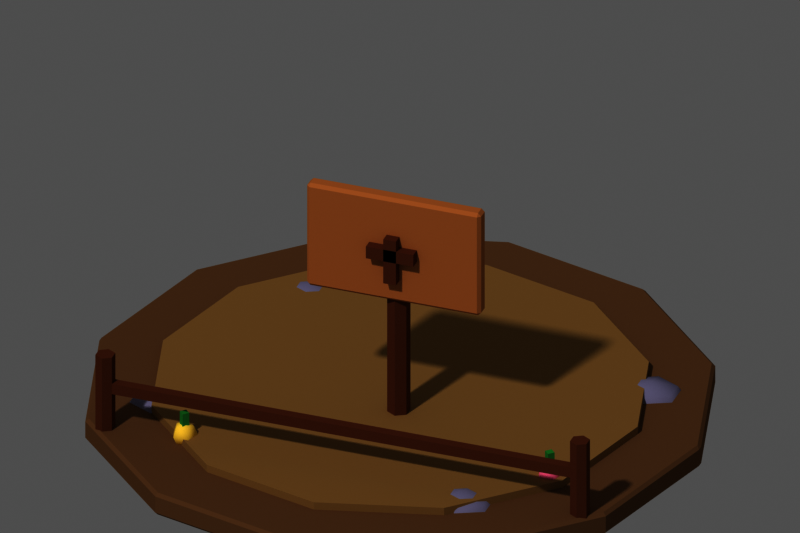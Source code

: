 # Source: plot_empty.blend  (saved by Blender 5.3.31; exported with 4.5.12 LTS)
import bpy
from mathutils import Matrix  # noqa: F401  (used for matrix-valued properties, if any)

bpy.ops.wm.read_factory_settings(use_empty=True)
scene = bpy.context.scene
scene.name = 'Scene'

# ---- materials (node trees are filled in below, after node groups)
mat_m_8a6a4a = bpy.data.materials.new('m_8a6a4a')
mat_m_8a6a4a.diffuse_color = (0.2542, 0.1441, 0.06848, 1.0)
mat_m_a98a5a = bpy.data.materials.new('m_a98a5a')
mat_m_a98a5a.diffuse_color = (0.3968, 0.2542, 0.1022, 1.0)
mat_m_9a96ae = bpy.data.materials.new('m_9a96ae')
mat_m_9a96ae.diffuse_color = (0.3231, 0.305, 0.4233, 1.0)
mat_m_7a4a30 = bpy.data.materials.new('m_7a4a30')
mat_m_7a4a30.diffuse_color = (0.1946, 0.06848, 0.02956, 1.0)
mat_m_c98f5a = bpy.data.materials.new('m_c98f5a')
mat_m_c98f5a.diffuse_color = (0.5841, 0.2747, 0.1022, 1.0)
mat_m_ffe066 = bpy.data.materials.new('m_ffe066')
mat_m_ffe066.diffuse_color = (1.0, 0.7454, 0.1329, 1.0)
mat_m_4aa856 = bpy.data.materials.new('m_4aa856')
mat_m_4aa856.diffuse_color = (0.06848, 0.3916, 0.09306, 1.0)
mat_m_ff8fb3 = bpy.data.materials.new('m_ff8fb3')
mat_m_ff8fb3.diffuse_color = (1.0, 0.2747, 0.4508, 1.0)
mat_m_ffffff = bpy.data.materials.new('m_ffffff')
mat_m_ffffff.diffuse_color = (1.0, 1.0, 1.0, 1.0)

# ---- material node trees
mat_m_8a6a4a.use_nodes = True; mat_m_8a6a4a.node_tree.nodes.clear()
_N = mat_m_8a6a4a.node_tree.nodes; _L = mat_m_8a6a4a.node_tree.links
n0 = _N.new('ShaderNodeOutputMaterial'); n0.name = 'Material Output'; n0.location = (0, 0)
n1 = _N.new('ShaderNodeBsdfPrincipled'); n1.name = 'Principled BSDF'; n1.location = (0, 0)
n1.inputs[0].default_value = (0.2542, 0.1441, 0.06848, 1.0)
n1.inputs[2].default_value = 1.0
n1.inputs[10].default_value = 0.005
n1.inputs[13].default_value = 0.0
_L.new(n1.outputs[0], n0.inputs[0])
n0.is_active_output = True
mat_m_a98a5a.use_nodes = True; mat_m_a98a5a.node_tree.nodes.clear()
_N = mat_m_a98a5a.node_tree.nodes; _L = mat_m_a98a5a.node_tree.links
n0 = _N.new('ShaderNodeOutputMaterial'); n0.name = 'Material Output'; n0.location = (0, 0)
n1 = _N.new('ShaderNodeBsdfPrincipled'); n1.name = 'Principled BSDF'; n1.location = (0, 0)
n1.inputs[0].default_value = (0.3968, 0.2542, 0.1022, 1.0)
n1.inputs[2].default_value = 1.0
n1.inputs[10].default_value = 0.005
n1.inputs[13].default_value = 0.0
_L.new(n1.outputs[0], n0.inputs[0])
n0.is_active_output = True
mat_m_9a96ae.use_nodes = True; mat_m_9a96ae.node_tree.nodes.clear()
_N = mat_m_9a96ae.node_tree.nodes; _L = mat_m_9a96ae.node_tree.links
n0 = _N.new('ShaderNodeOutputMaterial'); n0.name = 'Material Output'; n0.location = (0, 0)
n1 = _N.new('ShaderNodeBsdfPrincipled'); n1.name = 'Principled BSDF'; n1.location = (0, 0)
n1.inputs[0].default_value = (0.3231, 0.305, 0.4233, 1.0)
n1.inputs[2].default_value = 1.0
n1.inputs[10].default_value = 0.005
n1.inputs[13].default_value = 0.0
_L.new(n1.outputs[0], n0.inputs[0])
n0.is_active_output = True
mat_m_7a4a30.use_nodes = True; mat_m_7a4a30.node_tree.nodes.clear()
_N = mat_m_7a4a30.node_tree.nodes; _L = mat_m_7a4a30.node_tree.links
n0 = _N.new('ShaderNodeOutputMaterial'); n0.name = 'Material Output'; n0.location = (0, 0)
n1 = _N.new('ShaderNodeBsdfPrincipled'); n1.name = 'Principled BSDF'; n1.location = (0, 0)
n1.inputs[0].default_value = (0.1946, 0.06848, 0.02956, 1.0)
n1.inputs[2].default_value = 1.0
n1.inputs[10].default_value = 0.005
n1.inputs[13].default_value = 0.0
_L.new(n1.outputs[0], n0.inputs[0])
n0.is_active_output = True
mat_m_c98f5a.use_nodes = True; mat_m_c98f5a.node_tree.nodes.clear()
_N = mat_m_c98f5a.node_tree.nodes; _L = mat_m_c98f5a.node_tree.links
n0 = _N.new('ShaderNodeOutputMaterial'); n0.name = 'Material Output'; n0.location = (0, 0)
n1 = _N.new('ShaderNodeBsdfPrincipled'); n1.name = 'Principled BSDF'; n1.location = (0, 0)
n1.inputs[0].default_value = (0.5841, 0.2747, 0.1022, 1.0)
n1.inputs[2].default_value = 1.0
n1.inputs[10].default_value = 0.005
n1.inputs[13].default_value = 0.0
_L.new(n1.outputs[0], n0.inputs[0])
n0.is_active_output = True
mat_m_ffe066.use_nodes = True; mat_m_ffe066.node_tree.nodes.clear()
_N = mat_m_ffe066.node_tree.nodes; _L = mat_m_ffe066.node_tree.links
n0 = _N.new('ShaderNodeOutputMaterial'); n0.name = 'Material Output'; n0.location = (0, 0)
n1 = _N.new('ShaderNodeBsdfPrincipled'); n1.name = 'Principled BSDF'; n1.location = (0, 0)
n1.inputs[0].default_value = (1.0, 0.7454, 0.1329, 1.0)
n1.inputs[2].default_value = 1.0
n1.inputs[10].default_value = 0.005
n1.inputs[13].default_value = 0.0
_L.new(n1.outputs[0], n0.inputs[0])
n0.is_active_output = True
mat_m_4aa856.use_nodes = True; mat_m_4aa856.node_tree.nodes.clear()
_N = mat_m_4aa856.node_tree.nodes; _L = mat_m_4aa856.node_tree.links
n0 = _N.new('ShaderNodeOutputMaterial'); n0.name = 'Material Output'; n0.location = (0, 0)
n1 = _N.new('ShaderNodeBsdfPrincipled'); n1.name = 'Principled BSDF'; n1.location = (0, 0)
n1.inputs[0].default_value = (0.06848, 0.3916, 0.09306, 1.0)
n1.inputs[2].default_value = 1.0
n1.inputs[10].default_value = 0.005
n1.inputs[13].default_value = 0.0
_L.new(n1.outputs[0], n0.inputs[0])
n0.is_active_output = True
mat_m_ff8fb3.use_nodes = True; mat_m_ff8fb3.node_tree.nodes.clear()
_N = mat_m_ff8fb3.node_tree.nodes; _L = mat_m_ff8fb3.node_tree.links
n0 = _N.new('ShaderNodeOutputMaterial'); n0.name = 'Material Output'; n0.location = (0, 0)
n1 = _N.new('ShaderNodeBsdfPrincipled'); n1.name = 'Principled BSDF'; n1.location = (0, 0)
n1.inputs[0].default_value = (1.0, 0.2747, 0.4508, 1.0)
n1.inputs[2].default_value = 1.0
n1.inputs[10].default_value = 0.005
n1.inputs[13].default_value = 0.0
_L.new(n1.outputs[0], n0.inputs[0])
n0.is_active_output = True
mat_m_ffffff.use_nodes = True; mat_m_ffffff.node_tree.nodes.clear()
_N = mat_m_ffffff.node_tree.nodes; _L = mat_m_ffffff.node_tree.links
n0 = _N.new('ShaderNodeOutputMaterial'); n0.name = 'Material Output'; n0.location = (0, 0)
n1 = _N.new('ShaderNodeBsdfPrincipled'); n1.name = 'Principled BSDF'; n1.location = (0, 0)
n1.inputs[0].default_value = (1.0, 1.0, 1.0, 1.0)
n1.inputs[2].default_value = 1.0
n1.inputs[10].default_value = 0.005
n1.inputs[13].default_value = 0.0
_L.new(n1.outputs[0], n0.inputs[0])
n0.is_active_output = True

# ---- world
world_px_world = bpy.data.worlds.new('px_world'); scene.world = world_px_world
world_px_world.use_nodes = True; world_px_world.node_tree.nodes.clear()
_N = world_px_world.node_tree.nodes; _L = world_px_world.node_tree.links
n0 = _N.new('ShaderNodeBackground'); n0.name = 'Background'; n0.location = (-200, 100)
n0.inputs[0].default_value = (1.0, 1.0, 1.0, 1.0)
n0.inputs[1].default_value = 0.3
n1 = _N.new('ShaderNodeOutputWorld'); n1.name = 'World Output'; n1.location = (200, 100)
_L.new(n0.outputs[0], n1.inputs[0])
n1.is_active_output = True

# ---- cameras
cam_camera = bpy.data.cameras.new('Camera')
cam_camera.type = 'ORTHO'
cam_camera.clip_end = 200.0
cam_camera.ortho_scale = 4.752

# ---- lights
light_sun_001 = bpy.data.lights.new('Sun.001', 'SUN')
light_sun_001.angle = 0.05236
light_sun_001.energy = 2.3

# ---- meshes
me_dirt = bpy.data.meshes.new('dirt')
me_dirt.from_pydata([(0.0, 1.9, -2.98e-09), (0.0, 1.9, 0.15), (0.95, 1.645, -2.98e-09), (0.95, 1.645, 0.15), (1.645, 0.95, -2.98e-09), (1.645, 0.95, 0.15), (1.9, 0.0, -2.98e-09), (1.9, 0.0, 0.15), (1.645, -0.95, -2.98e-09), (1.645, -0.95, 0.15), (0.95, -1.645, -2.98e-09), (0.95, -1.645, 0.15), (0.0, -1.9, -2.98e-09), (0.0, -1.9, 0.15), (-0.95, -1.645, -2.98e-09), (-0.95, -1.645, 0.15), (-1.645, -0.95, -2.98e-09), (-1.645, -0.95, 0.15), (-1.9, 0.0, -2.98e-09), (-1.9, 0.0, 0.15), (-1.645, 0.95, -2.98e-09), (-1.645, 0.95, 0.15), (-0.95, 1.645, -2.98e-09), (-0.95, 1.645, 0.15)], [], [(0, 1, 3, 2), (2, 3, 5, 4), (4, 5, 7, 6), (6, 7, 9, 8), (8, 9, 11, 10), (10, 11, 13, 12), (12, 13, 15, 14), (14, 15, 17, 16), (16, 17, 19, 18), (18, 19, 21, 20), (3, 1, 23, 21, 19, 17, 15, 13, 11, 9, 7, 5), (20, 21, 23, 22), (22, 23, 1, 0), (0, 2, 4, 6, 8, 10, 12, 14, 16, 18, 20, 22)])
me_dirt.materials.append(mat_m_8a6a4a)
me_dirt.update()
me_cyl = bpy.data.meshes.new('cyl')
me_cyl.from_pydata([(0.0, 1.5, -3.725e-10), (0.0, 1.5, 0.05), (0.75, 1.299, -3.725e-10), (0.75, 1.299, 0.05), (1.299, 0.75, -3.725e-10), (1.299, 0.75, 0.05), (1.5, 0.0, -3.725e-10), (1.5, 0.0, 0.05), (1.299, -0.75, -3.725e-10), (1.299, -0.75, 0.05), (0.75, -1.299, -3.725e-10), (0.75, -1.299, 0.05), (0.0, -1.5, -3.725e-10), (0.0, -1.5, 0.05), (-0.75, -1.299, -3.725e-10), (-0.75, -1.299, 0.05), (-1.299, -0.75, -3.725e-10), (-1.299, -0.75, 0.05), (-1.5, 0.0, -3.725e-10), (-1.5, 0.0, 0.05), (-1.299, 0.75, -3.725e-10), (-1.299, 0.75, 0.05), (-0.75, 1.299, -3.725e-10), (-0.75, 1.299, 0.05)], [], [(0, 1, 3, 2), (2, 3, 5, 4), (4, 5, 7, 6), (6, 7, 9, 8), (8, 9, 11, 10), (10, 11, 13, 12), (12, 13, 15, 14), (14, 15, 17, 16), (16, 17, 19, 18), (18, 19, 21, 20), (3, 1, 23, 21, 19, 17, 15, 13, 11, 9, 7, 5), (20, 21, 23, 22), (22, 23, 1, 0), (0, 2, 4, 6, 8, 10, 12, 14, 16, 18, 20, 22)])
me_cyl.materials.append(mat_m_a98a5a)
me_cyl.update()
me_sph = bpy.data.meshes.new('sph')
me_sph.from_pydata([(0.0, 0.0, 0.14), (0.0, 0.1414, 0.09899), (0.0, 0.2, 0.0), (0.0, 0.1414, -0.09899), (0.0, 0.0, -0.14), (0.147, 0.07071, 0.09899), (0.2078, 0.1, 0.0), (0.147, 0.07071, -0.09899), (0.147, -0.07071, 0.09899), (0.2078, -0.1, 0.0), (0.147, -0.07071, -0.09899), (-3.129e-08, -0.1414, 0.09899), (-4.47e-08, -0.2, 0.0), (-3.129e-08, -0.1414, -0.09899), (-0.147, -0.07071, 0.09899), (-0.2078, -0.1, 0.0), (-0.147, -0.07071, -0.09899), (-0.147, 0.07071, 0.09899), (-0.2078, 0.1, 0.0), (-0.147, 0.07071, -0.09899)], [], [(4, 3, 7), (2, 1, 5, 6), (3, 2, 6, 7), (1, 0, 5), (6, 5, 8, 9), (7, 6, 9, 10), (5, 0, 8), (4, 7, 10), (4, 10, 13), (9, 8, 11, 12), (10, 9, 12, 13), (8, 0, 11), (4, 13, 16), (12, 11, 14, 15), (13, 12, 15, 16), (11, 0, 14), (4, 16, 19), (15, 14, 17, 18), (16, 15, 18, 19), (14, 0, 17), (4, 19, 3), (18, 17, 1, 2), (19, 18, 2, 3), (17, 0, 1)])
me_sph.polygons.foreach_set('use_smooth', [True] * 24)
me_sph.materials.append(mat_m_9a96ae)
me_sph.update()
me_sph_001 = bpy.data.meshes.new('sph.001')
me_sph_001.from_pydata([(0.0, 0.0, 0.14), (0.0, 0.1414, 0.09899), (0.0, 0.2, 0.0), (0.0, 0.1414, -0.09899), (0.0, 0.0, -0.14), (0.147, 0.07071, 0.09899), (0.2078, 0.1, 0.0), (0.147, 0.07071, -0.09899), (0.147, -0.07071, 0.09899), (0.2078, -0.1, 0.0), (0.147, -0.07071, -0.09899), (-3.129e-08, -0.1414, 0.09899), (-4.47e-08, -0.2, 0.0), (-3.129e-08, -0.1414, -0.09899), (-0.147, -0.07071, 0.09899), (-0.2078, -0.1, 0.0), (-0.147, -0.07071, -0.09899), (-0.147, 0.07071, 0.09899), (-0.2078, 0.1, 0.0), (-0.147, 0.07071, -0.09899)], [], [(4, 3, 7), (2, 1, 5, 6), (3, 2, 6, 7), (1, 0, 5), (6, 5, 8, 9), (7, 6, 9, 10), (5, 0, 8), (4, 7, 10), (4, 10, 13), (9, 8, 11, 12), (10, 9, 12, 13), (8, 0, 11), (4, 13, 16), (12, 11, 14, 15), (13, 12, 15, 16), (11, 0, 14), (4, 16, 19), (15, 14, 17, 18), (16, 15, 18, 19), (14, 0, 17), (4, 19, 3), (18, 17, 1, 2), (19, 18, 2, 3), (17, 0, 1)])
me_sph_001.polygons.foreach_set('use_smooth', [True] * 24)
me_sph_001.materials.append(mat_m_9a96ae)
me_sph_001.update()
me_sph_002 = bpy.data.meshes.new('sph.002')
me_sph_002.from_pydata([(0.0, 0.0, 0.14), (0.0, 0.1414, 0.09899), (0.0, 0.2, 0.0), (0.0, 0.1414, -0.09899), (0.0, 0.0, -0.14), (0.147, 0.07071, 0.09899), (0.2078, 0.1, 0.0), (0.147, 0.07071, -0.09899), (0.147, -0.07071, 0.09899), (0.2078, -0.1, 0.0), (0.147, -0.07071, -0.09899), (-3.129e-08, -0.1414, 0.09899), (-4.47e-08, -0.2, 0.0), (-3.129e-08, -0.1414, -0.09899), (-0.147, -0.07071, 0.09899), (-0.2078, -0.1, 0.0), (-0.147, -0.07071, -0.09899), (-0.147, 0.07071, 0.09899), (-0.2078, 0.1, 0.0), (-0.147, 0.07071, -0.09899)], [], [(4, 3, 7), (2, 1, 5, 6), (3, 2, 6, 7), (1, 0, 5), (6, 5, 8, 9), (7, 6, 9, 10), (5, 0, 8), (4, 7, 10), (4, 10, 13), (9, 8, 11, 12), (10, 9, 12, 13), (8, 0, 11), (4, 13, 16), (12, 11, 14, 15), (13, 12, 15, 16), (11, 0, 14), (4, 16, 19), (15, 14, 17, 18), (16, 15, 18, 19), (14, 0, 17), (4, 19, 3), (18, 17, 1, 2), (19, 18, 2, 3), (17, 0, 1)])
me_sph_002.polygons.foreach_set('use_smooth', [True] * 24)
me_sph_002.materials.append(mat_m_9a96ae)
me_sph_002.update()
me_sph_003 = bpy.data.meshes.new('sph.003')
me_sph_003.from_pydata([(0.0, 0.0, 0.14), (0.0, 0.1414, 0.09899), (0.0, 0.2, 0.0), (0.0, 0.1414, -0.09899), (0.0, 0.0, -0.14), (0.147, 0.07071, 0.09899), (0.2078, 0.1, 0.0), (0.147, 0.07071, -0.09899), (0.147, -0.07071, 0.09899), (0.2078, -0.1, 0.0), (0.147, -0.07071, -0.09899), (-3.129e-08, -0.1414, 0.09899), (-4.47e-08, -0.2, 0.0), (-3.129e-08, -0.1414, -0.09899), (-0.147, -0.07071, 0.09899), (-0.2078, -0.1, 0.0), (-0.147, -0.07071, -0.09899), (-0.147, 0.07071, 0.09899), (-0.2078, 0.1, 0.0), (-0.147, 0.07071, -0.09899)], [], [(4, 3, 7), (2, 1, 5, 6), (3, 2, 6, 7), (1, 0, 5), (6, 5, 8, 9), (7, 6, 9, 10), (5, 0, 8), (4, 7, 10), (4, 10, 13), (9, 8, 11, 12), (10, 9, 12, 13), (8, 0, 11), (4, 13, 16), (12, 11, 14, 15), (13, 12, 15, 16), (11, 0, 14), (4, 16, 19), (15, 14, 17, 18), (16, 15, 18, 19), (14, 0, 17), (4, 19, 3), (18, 17, 1, 2), (19, 18, 2, 3), (17, 0, 1)])
me_sph_003.polygons.foreach_set('use_smooth', [True] * 24)
me_sph_003.materials.append(mat_m_9a96ae)
me_sph_003.update()
me_cyl_001 = bpy.data.meshes.new('cyl.001')
me_cyl_001.from_pydata([(0.0, 0.07, 1.192e-08), (0.0, 0.07, 1.4), (0.06062, 0.035, 1.192e-08), (0.06062, 0.035, 1.4), (0.06062, -0.035, 1.192e-08), (0.06062, -0.035, 1.4), (0.0, -0.07, 1.192e-08), (0.0, -0.07, 1.4), (-0.06062, -0.035, 1.192e-08), (-0.06062, -0.035, 1.4), (-0.06062, 0.035, 1.192e-08), (-0.06062, 0.035, 1.4)], [], [(0, 1, 3, 2), (2, 3, 5, 4), (4, 5, 7, 6), (6, 7, 9, 8), (3, 1, 11, 9, 7, 5), (8, 9, 11, 10), (10, 11, 1, 0), (0, 2, 4, 6, 8, 10)])
me_cyl_001.materials.append(mat_m_7a4a30)
me_cyl_001.update()
me_box = bpy.data.meshes.new('box')
me_box.from_pydata([(-0.55, -0.05, 0.0), (-0.55, -0.05, 0.7), (-0.55, 0.05, 0.0), (-0.55, 0.05, 0.7), (0.55, -0.05, 0.0), (0.55, -0.05, 0.7), (0.55, 0.05, 0.0), (0.55, 0.05, 0.7)], [], [(0, 1, 3, 2), (2, 3, 7, 6), (6, 7, 5, 4), (4, 5, 1, 0), (2, 6, 4, 0), (7, 3, 1, 5)])
me_box.materials.append(mat_m_c98f5a)
me_box.update()
me_box_001 = bpy.data.meshes.new('box.001')
me_box_001.from_pydata([(-0.15, -0.06, 0.0), (-0.15, -0.06, 0.08), (-0.15, 0.06, 0.0), (-0.15, 0.06, 0.08), (0.15, -0.06, 0.0), (0.15, -0.06, 0.08), (0.15, 0.06, 0.0), (0.15, 0.06, 0.08)], [], [(0, 1, 3, 2), (2, 3, 7, 6), (6, 7, 5, 4), (4, 5, 1, 0), (2, 6, 4, 0), (7, 3, 1, 5)])
me_box_001.materials.append(mat_m_7a4a30)
me_box_001.update()
me_box_002 = bpy.data.meshes.new('box.002')
me_box_002.from_pydata([(-0.04, -0.06, 0.0), (-0.04, -0.06, 0.3), (-0.04, 0.06, 0.0), (-0.04, 0.06, 0.3), (0.04, -0.06, 0.0), (0.04, -0.06, 0.3), (0.04, 0.06, 0.0), (0.04, 0.06, 0.3)], [], [(0, 1, 3, 2), (2, 3, 7, 6), (6, 7, 5, 4), (4, 5, 1, 0), (2, 6, 4, 0), (7, 3, 1, 5)])
me_box_002.materials.append(mat_m_7a4a30)
me_box_002.update()
me_sph_004 = bpy.data.meshes.new('sph.004')
me_sph_004.from_pydata([(0.0, 0.0, 0.08), (0.0, 0.05657, 0.05657), (0.0, 0.08, 0.0), (0.0, 0.05657, -0.05657), (0.0, 0.0, -0.08), (0.0538, 0.01748, 0.05657), (0.07608, 0.02472, 0.0), (0.0538, 0.01748, -0.05657), (0.03325, -0.04576, 0.05657), (0.04702, -0.06472, 0.0), (0.03325, -0.04576, -0.05657), (-0.03325, -0.04576, 0.05657), (-0.04702, -0.06472, 0.0), (-0.03325, -0.04576, -0.05657), (-0.0538, 0.01748, 0.05657), (-0.07608, 0.02472, 0.0), (-0.0538, 0.01748, -0.05657)], [], [(4, 3, 7), (2, 1, 5, 6), (3, 2, 6, 7), (1, 0, 5), (6, 5, 8, 9), (7, 6, 9, 10), (5, 0, 8), (4, 7, 10), (4, 10, 13), (9, 8, 11, 12), (10, 9, 12, 13), (8, 0, 11), (4, 13, 16), (12, 11, 14, 15), (13, 12, 15, 16), (11, 0, 14), (4, 16, 3), (15, 14, 1, 2), (16, 15, 2, 3), (14, 0, 1)])
me_sph_004.polygons.foreach_set('use_smooth', [True] * 20)
me_sph_004.materials.append(mat_m_ffe066)
me_sph_004.update()
me_cyl_002 = bpy.data.meshes.new('cyl.002')
me_cyl_002.from_pydata([(0.0, 0.03, -1.49e-09), (0.0, 0.03, 0.2), (0.03, 0.0, -1.49e-09), (0.03, 0.0, 0.2), (0.0, -0.03, -1.49e-09), (0.0, -0.03, 0.2), (-0.03, 0.0, -1.49e-09), (-0.03, 0.0, 0.2)], [], [(0, 1, 3, 2), (2, 3, 5, 4), (3, 1, 7, 5), (4, 5, 7, 6), (6, 7, 1, 0), (0, 2, 4, 6)])
me_cyl_002.materials.append(mat_m_4aa856)
me_cyl_002.update()
me_sph_005 = bpy.data.meshes.new('sph.005')
me_sph_005.from_pydata([(0.0, 0.0, 0.08), (0.0, 0.05657, 0.05657), (0.0, 0.08, 0.0), (0.0, 0.05657, -0.05657), (0.0, 0.0, -0.08), (0.0538, 0.01748, 0.05657), (0.07608, 0.02472, 0.0), (0.0538, 0.01748, -0.05657), (0.03325, -0.04576, 0.05657), (0.04702, -0.06472, 0.0), (0.03325, -0.04576, -0.05657), (-0.03325, -0.04576, 0.05657), (-0.04702, -0.06472, 0.0), (-0.03325, -0.04576, -0.05657), (-0.0538, 0.01748, 0.05657), (-0.07608, 0.02472, 0.0), (-0.0538, 0.01748, -0.05657)], [], [(4, 3, 7), (2, 1, 5, 6), (3, 2, 6, 7), (1, 0, 5), (6, 5, 8, 9), (7, 6, 9, 10), (5, 0, 8), (4, 7, 10), (4, 10, 13), (9, 8, 11, 12), (10, 9, 12, 13), (8, 0, 11), (4, 13, 16), (12, 11, 14, 15), (13, 12, 15, 16), (11, 0, 14), (4, 16, 3), (15, 14, 1, 2), (16, 15, 2, 3), (14, 0, 1)])
me_sph_005.polygons.foreach_set('use_smooth', [True] * 20)
me_sph_005.materials.append(mat_m_ff8fb3)
me_sph_005.update()
me_cyl_003 = bpy.data.meshes.new('cyl.003')
me_cyl_003.from_pydata([(0.0, 0.03, -1.49e-09), (0.0, 0.03, 0.2), (0.03, 0.0, -1.49e-09), (0.03, 0.0, 0.2), (0.0, -0.03, -1.49e-09), (0.0, -0.03, 0.2), (-0.03, 0.0, -1.49e-09), (-0.03, 0.0, 0.2)], [], [(0, 1, 3, 2), (2, 3, 5, 4), (3, 1, 7, 5), (4, 5, 7, 6), (6, 7, 1, 0), (0, 2, 4, 6)])
me_cyl_003.materials.append(mat_m_4aa856)
me_cyl_003.update()
me_sph_006 = bpy.data.meshes.new('sph.006')
me_sph_006.from_pydata([(0.0, 0.0, 0.08), (0.0, 0.05657, 0.05657), (0.0, 0.08, 0.0), (0.0, 0.05657, -0.05657), (0.0, 0.0, -0.08), (0.0538, 0.01748, 0.05657), (0.07608, 0.02472, 0.0), (0.0538, 0.01748, -0.05657), (0.03325, -0.04576, 0.05657), (0.04702, -0.06472, 0.0), (0.03325, -0.04576, -0.05657), (-0.03325, -0.04576, 0.05657), (-0.04702, -0.06472, 0.0), (-0.03325, -0.04576, -0.05657), (-0.0538, 0.01748, 0.05657), (-0.07608, 0.02472, 0.0), (-0.0538, 0.01748, -0.05657)], [], [(4, 3, 7), (2, 1, 5, 6), (3, 2, 6, 7), (1, 0, 5), (6, 5, 8, 9), (7, 6, 9, 10), (5, 0, 8), (4, 7, 10), (4, 10, 13), (9, 8, 11, 12), (10, 9, 12, 13), (8, 0, 11), (4, 13, 16), (12, 11, 14, 15), (13, 12, 15, 16), (11, 0, 14), (4, 16, 3), (15, 14, 1, 2), (16, 15, 2, 3), (14, 0, 1)])
me_sph_006.polygons.foreach_set('use_smooth', [True] * 20)
me_sph_006.materials.append(mat_m_ffffff)
me_sph_006.update()
me_cyl_004 = bpy.data.meshes.new('cyl.004')
me_cyl_004.from_pydata([(0.0, 0.03, -1.49e-09), (0.0, 0.03, 0.2), (0.03, 0.0, -1.49e-09), (0.03, 0.0, 0.2), (0.0, -0.03, -1.49e-09), (0.0, -0.03, 0.2), (-0.03, 0.0, -1.49e-09), (-0.03, 0.0, 0.2)], [], [(0, 1, 3, 2), (2, 3, 5, 4), (3, 1, 7, 5), (4, 5, 7, 6), (6, 7, 1, 0), (0, 2, 4, 6)])
me_cyl_004.materials.append(mat_m_4aa856)
me_cyl_004.update()
me_cyl_005 = bpy.data.meshes.new('cyl.005')
me_cyl_005.from_pydata([(0.0, 0.06, -5.96e-09), (0.0, 0.06, 0.55), (0.05196, 0.03, -5.96e-09), (0.05196, 0.03, 0.55), (0.05196, -0.03, -5.96e-09), (0.05196, -0.03, 0.55), (0.0, -0.06, -5.96e-09), (0.0, -0.06, 0.55), (-0.05196, -0.03, -5.96e-09), (-0.05196, -0.03, 0.55), (-0.05196, 0.03, -5.96e-09), (-0.05196, 0.03, 0.55)], [], [(0, 1, 3, 2), (2, 3, 5, 4), (4, 5, 7, 6), (6, 7, 9, 8), (3, 1, 11, 9, 7, 5), (8, 9, 11, 10), (10, 11, 1, 0), (0, 2, 4, 6, 8, 10)])
me_cyl_005.materials.append(mat_m_7a4a30)
me_cyl_005.update()
me_cyl_006 = bpy.data.meshes.new('cyl.006')
me_cyl_006.from_pydata([(0.0, 0.06, -5.96e-09), (0.0, 0.06, 0.55), (0.05196, 0.03, -5.96e-09), (0.05196, 0.03, 0.55), (0.05196, -0.03, -5.96e-09), (0.05196, -0.03, 0.55), (0.0, -0.06, -5.96e-09), (0.0, -0.06, 0.55), (-0.05196, -0.03, -5.96e-09), (-0.05196, -0.03, 0.55), (-0.05196, 0.03, -5.96e-09), (-0.05196, 0.03, 0.55)], [], [(0, 1, 3, 2), (2, 3, 5, 4), (4, 5, 7, 6), (6, 7, 9, 8), (3, 1, 11, 9, 7, 5), (8, 9, 11, 10), (10, 11, 1, 0), (0, 2, 4, 6, 8, 10)])
me_cyl_006.materials.append(mat_m_7a4a30)
me_cyl_006.update()
me_box_003 = bpy.data.meshes.new('box.003')
me_box_003.from_pydata([(-1.5, -0.03, 0.0), (-1.5, -0.03, 0.07), (-1.5, 0.03, 0.0), (-1.5, 0.03, 0.07), (1.5, -0.03, 0.0), (1.5, -0.03, 0.07), (1.5, 0.03, 0.0), (1.5, 0.03, 0.07)], [], [(0, 1, 3, 2), (2, 3, 7, 6), (6, 7, 5, 4), (4, 5, 1, 0), (2, 6, 4, 0), (7, 3, 1, 5)])
me_box_003.materials.append(mat_m_7a4a30)
me_box_003.update()

# ---- objects
ob_dirt = bpy.data.objects.new('dirt', me_dirt)
ob_cyl = bpy.data.objects.new('cyl', me_cyl)
ob_sph = bpy.data.objects.new('sph', me_sph)
ob_sph_001 = bpy.data.objects.new('sph.001', me_sph_001)
ob_sph_002 = bpy.data.objects.new('sph.002', me_sph_002)
ob_sph_003 = bpy.data.objects.new('sph.003', me_sph_003)
ob_cyl_001 = bpy.data.objects.new('cyl.001', me_cyl_001)
ob_box = bpy.data.objects.new('box', me_box)
ob_box_001 = bpy.data.objects.new('box.001', me_box_001)
ob_box_002 = bpy.data.objects.new('box.002', me_box_002)
ob_sph_004 = bpy.data.objects.new('sph.004', me_sph_004)
ob_cyl_002 = bpy.data.objects.new('cyl.002', me_cyl_002)
ob_sph_005 = bpy.data.objects.new('sph.005', me_sph_005)
ob_cyl_003 = bpy.data.objects.new('cyl.003', me_cyl_003)
ob_sph_006 = bpy.data.objects.new('sph.006', me_sph_006)
ob_cyl_004 = bpy.data.objects.new('cyl.004', me_cyl_004)
ob_cyl_005 = bpy.data.objects.new('cyl.005', me_cyl_005)
ob_cyl_006 = bpy.data.objects.new('cyl.006', me_cyl_006)
ob_box_003 = bpy.data.objects.new('box.003', me_box_003)
ob_camera = bpy.data.objects.new('Camera', cam_camera)
ob_sun = bpy.data.objects.new('Sun', light_sun_001)

# ---- transforms, parenting, visibility, modifiers, constraints
ob_dirt.location = (0.0, 0.0, 0.0)
_m = ob_dirt.modifiers.new('bevel', 'BEVEL')
_m.width = 0.02
_m.width_pct = 0.02
ob_cyl.location = (0.0, 0.0, 0.15)
ob_sph.location = (-1.3, -0.6, 0.08)
ob_sph_001.location = (1.4, 0.5, 0.08)
ob_sph_002.location = (0.8, -1.1, 0.08)
ob_sph_003.location = (-0.9, 0.9, 0.08)
ob_cyl_001.location = (0.1, -0.3, 0.1)
ob_box.location = (0.1, -0.35, 1.0)
_m = ob_box.modifiers.new('bevel', 'BEVEL')
_m.width = 0.02
_m.width_pct = 0.02
ob_box_001.location = (0.1, -0.4, 1.3)
ob_box_002.location = (0.1, -0.4, 1.15)
ob_sph_004.location = (-1.0, -1.0, 0.2)
ob_cyl_002.location = (-1.0, -1.0, 0.15)
ob_sph_005.location = (1.2, -0.7, 0.2)
ob_cyl_003.location = (1.2, -0.7, 0.15)
ob_sph_006.location = (-0.2, 1.1, 0.2)
ob_cyl_004.location = (-0.2, 1.1, 0.15)
ob_cyl_005.location = (-1.5, -1.0, 0.1)
ob_cyl_006.location = (1.5, -1.0, 0.1)
ob_box_003.location = (0.0, -1.0, 0.4)
ob_camera.location = (17.62, -48.41, 30.76)
ob_camera.rotation_euler = (1.047, -6.523e-08, 0.3491)
ob_sun.location = (0.0, 0.0, 0.0)
ob_sun.rotation_euler = (0.7019, -6.549e-09, -0.2837)

# ---- collection membership
scene.collection.objects.link(ob_dirt)
scene.collection.objects.link(ob_cyl)
scene.collection.objects.link(ob_sph)
scene.collection.objects.link(ob_sph_001)
scene.collection.objects.link(ob_sph_002)
scene.collection.objects.link(ob_sph_003)
scene.collection.objects.link(ob_cyl_001)
scene.collection.objects.link(ob_box)
scene.collection.objects.link(ob_box_001)
scene.collection.objects.link(ob_box_002)
scene.collection.objects.link(ob_sph_004)
scene.collection.objects.link(ob_cyl_002)
scene.collection.objects.link(ob_sph_005)
scene.collection.objects.link(ob_cyl_003)
scene.collection.objects.link(ob_sph_006)
scene.collection.objects.link(ob_cyl_004)
scene.collection.objects.link(ob_cyl_005)
scene.collection.objects.link(ob_cyl_006)
scene.collection.objects.link(ob_box_003)
scene.collection.objects.link(ob_camera)
scene.collection.objects.link(ob_sun)

# ---- scene / render settings (as saved in the file)
scene.camera = ob_camera
scene.frame_start = 1; scene.frame_end = 250; scene.frame_set(1)
scene.render.engine = 'CYCLES'
scene.render.resolution_x = 216
scene.render.resolution_y = 144
scene.render.film_transparent = True
scene.render.bake_bias = 0.0
scene.render.bake_samples = 0
scene.render.compositor_device = 'GPU'
scene.cycles.use_denoising = False
scene.cycles.samples = 40
scene.cycles.seed = 1
scene.eevee.use_volume_custom_range = False
scene.eevee.fast_gi_thickness_near = 0.1
scene.eevee.fast_gi_thickness_far = 0.0
scene.eevee.ray_tracing_options.screen_trace_thickness = 0.1
scene.view_settings.view_transform = 'Raw'
bpy.context.view_layer.update()
